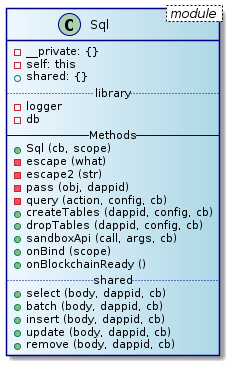

The diagram above was rendered by PlantUML. Its source (embedded in the PNG):
@startuml
skinparam class {
	BackgroundColor AliceBlue|LightBlue
	ArrowColor Black
	BorderColor DarkBlue
}
class Sql < module > {
  - __private: {}
  - self: this
  + shared: {}
  .. library ..
  - logger
  - db
  -- Methods --
  + Sql (cb, scope)
  - escape (what)
  - escape2 (str)
  - pass (obj, dappid)
  - query (action, config, cb)
  + createTables (dappid, config, cb)
  + dropTables (dappid, config, cb)
  + sandboxApi (call, args, cb)
  + onBind (scope)
  + onBlockchainReady ()
  .. shared ..
  + select (body, dappid, cb)
  + batch (body, dappid, cb)
  + insert (body, dappid, cb)
  + update (body, dappid, cb)
  + remove (body, dappid, cb)
}
@enduml